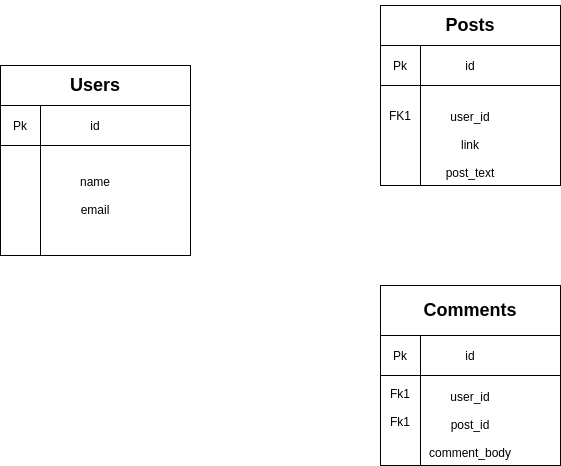

The diagram above was exported from draw.io. Its source (the exported page's mxGraphModel, read from the mxfile embedded in the PNG):
<mxGraphModel dx="868" dy="498" grid="1" gridSize="10" guides="1" tooltips="1" connect="1" arrows="1" fold="1" page="1" pageScale="1" pageWidth="850" pageHeight="1100" math="0" shadow="0">
  <root>
    <mxCell id="0" />
    <mxCell id="1" parent="0" />
    <mxCell id="7DNcvzl0S-S-z5ibTNSR-1" value="&lt;br&gt;&lt;br&gt;&lt;br&gt;&lt;br&gt;&lt;br&gt;name&lt;br&gt;&lt;br&gt;email" style="whiteSpace=wrap;html=1;aspect=fixed;" vertex="1" parent="1">
      <mxGeometry x="70" y="90" width="190" height="190" as="geometry" />
    </mxCell>
    <mxCell id="7DNcvzl0S-S-z5ibTNSR-2" value="&lt;br&gt;&lt;br&gt;&lt;br&gt;&lt;br&gt;&lt;br&gt;&lt;br&gt;&lt;br&gt;user_id&lt;br&gt;&lt;br&gt;link&lt;br&gt;&lt;br&gt;post_text" style="whiteSpace=wrap;html=1;aspect=fixed;" vertex="1" parent="1">
      <mxGeometry x="450" y="30" width="180" height="180" as="geometry" />
    </mxCell>
    <mxCell id="7DNcvzl0S-S-z5ibTNSR-3" value="&lt;br&gt;&lt;br&gt;&lt;br&gt;&lt;br&gt;&lt;br&gt;&lt;br&gt;&lt;br&gt;user_id&lt;br&gt;&lt;br&gt;post_id&lt;br&gt;&lt;br&gt;comment_body" style="whiteSpace=wrap;html=1;aspect=fixed;" vertex="1" parent="1">
      <mxGeometry x="450" y="310" width="180" height="180" as="geometry" />
    </mxCell>
    <mxCell id="7DNcvzl0S-S-z5ibTNSR-10" value="&lt;h2&gt;Users&lt;/h2&gt;" style="rounded=0;whiteSpace=wrap;html=1;" vertex="1" parent="1">
      <mxGeometry x="70" y="90" width="190" height="40" as="geometry" />
    </mxCell>
    <mxCell id="7DNcvzl0S-S-z5ibTNSR-12" value="&lt;h2&gt;Posts&lt;/h2&gt;" style="rounded=0;whiteSpace=wrap;html=1;" vertex="1" parent="1">
      <mxGeometry x="450" y="30" width="180" height="40" as="geometry" />
    </mxCell>
    <mxCell id="7DNcvzl0S-S-z5ibTNSR-13" value="&lt;h2&gt;Comments&lt;/h2&gt;" style="rounded=0;whiteSpace=wrap;html=1;" vertex="1" parent="1">
      <mxGeometry x="450" y="310" width="180" height="50" as="geometry" />
    </mxCell>
    <mxCell id="7DNcvzl0S-S-z5ibTNSR-14" value="" style="rounded=0;whiteSpace=wrap;html=1;" vertex="1" parent="1">
      <mxGeometry x="70" y="130" width="40" height="150" as="geometry" />
    </mxCell>
    <mxCell id="7DNcvzl0S-S-z5ibTNSR-15" value="FK1" style="rounded=0;whiteSpace=wrap;html=1;" vertex="1" parent="1">
      <mxGeometry x="450" y="70" width="40" height="140" as="geometry" />
    </mxCell>
    <mxCell id="7DNcvzl0S-S-z5ibTNSR-16" value="&lt;br&gt;Fk1&lt;br&gt;&lt;br&gt;Fk1" style="rounded=0;whiteSpace=wrap;html=1;" vertex="1" parent="1">
      <mxGeometry x="450" y="360" width="40" height="130" as="geometry" />
    </mxCell>
    <mxCell id="7DNcvzl0S-S-z5ibTNSR-17" value="id" style="rounded=0;whiteSpace=wrap;html=1;" vertex="1" parent="1">
      <mxGeometry x="450" y="70" width="180" height="40" as="geometry" />
    </mxCell>
    <mxCell id="7DNcvzl0S-S-z5ibTNSR-18" value="id" style="rounded=0;whiteSpace=wrap;html=1;" vertex="1" parent="1">
      <mxGeometry x="450" y="360" width="180" height="40" as="geometry" />
    </mxCell>
    <mxCell id="7DNcvzl0S-S-z5ibTNSR-19" value="id" style="rounded=0;whiteSpace=wrap;html=1;" vertex="1" parent="1">
      <mxGeometry x="70" y="130" width="190" height="40" as="geometry" />
    </mxCell>
    <mxCell id="7DNcvzl0S-S-z5ibTNSR-20" value="Pk" style="rounded=0;whiteSpace=wrap;html=1;" vertex="1" parent="1">
      <mxGeometry x="70" y="130" width="40" height="40" as="geometry" />
    </mxCell>
    <mxCell id="7DNcvzl0S-S-z5ibTNSR-21" value="Pk" style="rounded=0;whiteSpace=wrap;html=1;" vertex="1" parent="1">
      <mxGeometry x="450" y="360" width="40" height="40" as="geometry" />
    </mxCell>
    <mxCell id="7DNcvzl0S-S-z5ibTNSR-22" value="Pk" style="rounded=0;whiteSpace=wrap;html=1;" vertex="1" parent="1">
      <mxGeometry x="450" y="70" width="40" height="40" as="geometry" />
    </mxCell>
  </root>
</mxGraphModel>